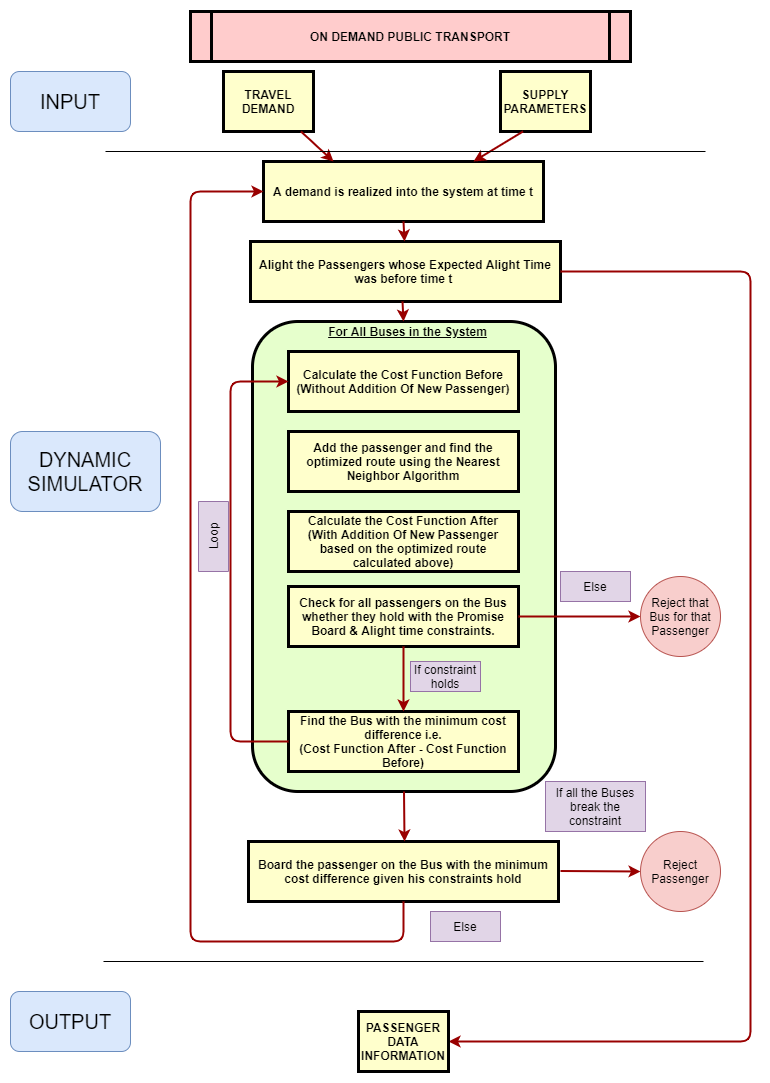

The diagram above was exported from draw.io. Its source (the exported page's mxGraphModel, read from the mxfile embedded in the PNG):
<mxGraphModel dx="1038" dy="548" grid="0" gridSize="10" guides="1" tooltips="1" connect="1" arrows="1" fold="1" page="1" pageScale="1" pageWidth="826" pageHeight="1169" background="#ffffff" math="0" shadow="0">
  <root>
    <mxCell id="0" />
    <mxCell id="1" parent="0" />
    <mxCell id="3" value="TRAVEL DEMAND" style="whiteSpace=wrap;align=center;verticalAlign=middle;fontStyle=1;strokeWidth=3;fillColor=#FFFFCC" parent="1" vertex="1">
      <mxGeometry x="233" y="70" width="90" height="60" as="geometry" />
    </mxCell>
    <mxCell id="6" value="&lt;p style=&quot;margin: 0px ; margin-top: 4px ; text-align: center ; text-decoration: underline&quot;&gt;&lt;/p&gt;&lt;p style=&quot;margin: 0px ; margin-left: 8px&quot;&gt;&lt;u&gt;For All Buses in the System&lt;/u&gt;&lt;/p&gt;&lt;p style=&quot;margin: 0px ; margin-left: 8px&quot;&gt;&lt;u&gt;&lt;br&gt;&lt;/u&gt;&lt;/p&gt;" style="verticalAlign=middle;align=center;overflow=fill;fontSize=12;fontFamily=Helvetica;html=1;rounded=1;fontStyle=1;strokeWidth=3;fillColor=#E6FFCC" parent="1" vertex="1">
      <mxGeometry x="262" y="320" width="303" height="470" as="geometry" />
    </mxCell>
    <mxCell id="12" value="SUPPLY PARAMETERS" style="whiteSpace=wrap;align=center;verticalAlign=middle;fontStyle=1;strokeWidth=3;fillColor=#FFFFCC" parent="1" vertex="1">
      <mxGeometry x="510" y="70.00000000000003" width="90" height="60" as="geometry" />
    </mxCell>
    <mxCell id="13" value="Calculate the Cost Function Before&#10;(Without Addition Of New Passenger)" style="whiteSpace=wrap;align=center;verticalAlign=middle;fontStyle=1;strokeWidth=3;fillColor=#FFFFCC" parent="1" vertex="1">
      <mxGeometry x="298" y="350" width="230" height="60" as="geometry" />
    </mxCell>
    <mxCell id="14" value="A demand is realized into the system at time t" style="whiteSpace=wrap;align=center;verticalAlign=middle;fontStyle=1;strokeWidth=3;fillColor=#FFFFCC" parent="1" vertex="1">
      <mxGeometry x="273" y="160" width="280" height="60" as="geometry" />
    </mxCell>
    <mxCell id="15" value="Board the passenger on the Bus with the minimum cost difference given his constraints hold" style="whiteSpace=wrap;align=center;verticalAlign=middle;fontStyle=1;strokeWidth=3;fillColor=#FFFFCC" parent="1" vertex="1">
      <mxGeometry x="258" y="840" width="310" height="60" as="geometry" />
    </mxCell>
    <mxCell id="36" value="" style="edgeStyle=none;noEdgeStyle=1;strokeColor=#990000;strokeWidth=2;entryX=0.25;entryY=0;entryDx=0;entryDy=0;" parent="1" source="3" target="14" edge="1">
      <mxGeometry width="100" height="100" relative="1" as="geometry">
        <mxPoint x="20" y="250" as="sourcePoint" />
        <mxPoint x="370" y="200" as="targetPoint" />
      </mxGeometry>
    </mxCell>
    <mxCell id="fb7hYIiFfIxEwNPfDDBK-99" value="ON DEMAND PUBLIC TRANSPORT" style="shape=process;whiteSpace=wrap;align=center;verticalAlign=middle;size=0.0475;fontStyle=1;strokeWidth=3;fillColor=#FFCCCC" vertex="1" parent="1">
      <mxGeometry x="200" y="10" width="440" height="50" as="geometry" />
    </mxCell>
    <mxCell id="fb7hYIiFfIxEwNPfDDBK-103" value="" style="edgeStyle=none;noEdgeStyle=1;strokeColor=#990000;strokeWidth=2;exitX=0.25;exitY=1;exitDx=0;exitDy=0;entryX=0.75;entryY=0;entryDx=0;entryDy=0;" edge="1" parent="1" source="12" target="14">
      <mxGeometry width="100" height="100" relative="1" as="geometry">
        <mxPoint x="389.9971428571429" y="170" as="sourcePoint" />
        <mxPoint x="479.14" y="184" as="targetPoint" />
      </mxGeometry>
    </mxCell>
    <mxCell id="fb7hYIiFfIxEwNPfDDBK-106" value="Calculate the Cost Function After&#10;(With Addition Of New Passenger based on the optimized route calculated above)" style="whiteSpace=wrap;align=center;verticalAlign=middle;fontStyle=1;strokeWidth=3;fillColor=#FFFFCC" vertex="1" parent="1">
      <mxGeometry x="298" y="510" width="230" height="60" as="geometry" />
    </mxCell>
    <mxCell id="fb7hYIiFfIxEwNPfDDBK-107" value="Add the passenger and find the optimized route using the Nearest Neighbor Algorithm" style="whiteSpace=wrap;align=center;verticalAlign=middle;fontStyle=1;strokeWidth=3;fillColor=#FFFFCC" vertex="1" parent="1">
      <mxGeometry x="298" y="430" width="230" height="60" as="geometry" />
    </mxCell>
    <mxCell id="fb7hYIiFfIxEwNPfDDBK-112" value="Find the Bus with the minimum cost difference i.e.&#10;(Cost Function After - Cost Function Before)" style="whiteSpace=wrap;align=center;verticalAlign=middle;fontStyle=1;strokeWidth=3;fillColor=#FFFFCC" vertex="1" parent="1">
      <mxGeometry x="298" y="710" width="230" height="60" as="geometry" />
    </mxCell>
    <mxCell id="fb7hYIiFfIxEwNPfDDBK-114" value="" style="endArrow=none;html=1;" edge="1" parent="1">
      <mxGeometry width="50" height="50" relative="1" as="geometry">
        <mxPoint x="115" y="150" as="sourcePoint" />
        <mxPoint x="715" y="150" as="targetPoint" />
      </mxGeometry>
    </mxCell>
    <mxCell id="fb7hYIiFfIxEwNPfDDBK-119" value="&lt;font style=&quot;font-size: 20px&quot;&gt;INPUT&lt;/font&gt;" style="rounded=1;whiteSpace=wrap;html=1;fillColor=#dae8fc;strokeColor=#6c8ebf;" vertex="1" parent="1">
      <mxGeometry x="20" y="70" width="120" height="60" as="geometry" />
    </mxCell>
    <mxCell id="fb7hYIiFfIxEwNPfDDBK-120" value="&lt;font style=&quot;font-size: 20px&quot;&gt;DYNAMIC SIMULATOR&lt;/font&gt;" style="rounded=1;whiteSpace=wrap;html=1;fillColor=#dae8fc;strokeColor=#6c8ebf;" vertex="1" parent="1">
      <mxGeometry x="20" y="430" width="150" height="80" as="geometry" />
    </mxCell>
    <mxCell id="fb7hYIiFfIxEwNPfDDBK-121" value="" style="edgeStyle=none;noEdgeStyle=1;strokeColor=#990000;strokeWidth=2;exitX=0.5;exitY=1;exitDx=0;exitDy=0;" edge="1" parent="1" source="6">
      <mxGeometry width="100" height="100" relative="1" as="geometry">
        <mxPoint x="413" y="670" as="sourcePoint" />
        <mxPoint x="414" y="840" as="targetPoint" />
      </mxGeometry>
    </mxCell>
    <mxCell id="fb7hYIiFfIxEwNPfDDBK-122" value="" style="endArrow=none;html=1;" edge="1" parent="1">
      <mxGeometry width="50" height="50" relative="1" as="geometry">
        <mxPoint x="113" y="960" as="sourcePoint" />
        <mxPoint x="713" y="960" as="targetPoint" />
      </mxGeometry>
    </mxCell>
    <mxCell id="fb7hYIiFfIxEwNPfDDBK-123" value="&lt;font style=&quot;font-size: 20px&quot;&gt;OUTPUT&lt;/font&gt;" style="rounded=1;whiteSpace=wrap;html=1;fillColor=#dae8fc;strokeColor=#6c8ebf;" vertex="1" parent="1">
      <mxGeometry x="20" y="990" width="120" height="60" as="geometry" />
    </mxCell>
    <mxCell id="fb7hYIiFfIxEwNPfDDBK-124" value="Check for all passengers on the Bus whether they hold with the Promise Board &amp; Alight time constraints." style="whiteSpace=wrap;align=center;verticalAlign=middle;fontStyle=1;strokeWidth=3;fillColor=#FFFFCC" vertex="1" parent="1">
      <mxGeometry x="298" y="585" width="230" height="60" as="geometry" />
    </mxCell>
    <mxCell id="fb7hYIiFfIxEwNPfDDBK-125" value="" style="edgeStyle=none;noEdgeStyle=1;strokeColor=#990000;strokeWidth=2;exitX=1;exitY=0.5;exitDx=0;exitDy=0;" edge="1" parent="1" source="fb7hYIiFfIxEwNPfDDBK-124">
      <mxGeometry width="100" height="100" relative="1" as="geometry">
        <mxPoint x="423.5" y="750" as="sourcePoint" />
        <mxPoint x="650" y="615" as="targetPoint" />
      </mxGeometry>
    </mxCell>
    <mxCell id="fb7hYIiFfIxEwNPfDDBK-126" value="" style="ellipse;whiteSpace=wrap;html=1;aspect=fixed;fillColor=#f8cecc;strokeColor=#b85450;" vertex="1" parent="1">
      <mxGeometry x="650" y="575" width="80" height="80" as="geometry" />
    </mxCell>
    <mxCell id="fb7hYIiFfIxEwNPfDDBK-127" value="" style="edgeStyle=none;noEdgeStyle=1;strokeColor=#990000;strokeWidth=2;exitX=0.5;exitY=1;exitDx=0;exitDy=0;entryX=0.5;entryY=0;entryDx=0;entryDy=0;" edge="1" parent="1" source="fb7hYIiFfIxEwNPfDDBK-124" target="fb7hYIiFfIxEwNPfDDBK-112">
      <mxGeometry width="100" height="100" relative="1" as="geometry">
        <mxPoint x="538" y="625" as="sourcePoint" />
        <mxPoint x="650" y="625" as="targetPoint" />
      </mxGeometry>
    </mxCell>
    <mxCell id="fb7hYIiFfIxEwNPfDDBK-128" value="If constraint holds" style="text;html=1;strokeColor=#9673a6;fillColor=#e1d5e7;align=center;verticalAlign=middle;whiteSpace=wrap;rounded=0;" vertex="1" parent="1">
      <mxGeometry x="420" y="660" width="70" height="30" as="geometry" />
    </mxCell>
    <mxCell id="fb7hYIiFfIxEwNPfDDBK-129" value="Else" style="text;html=1;strokeColor=#9673a6;fillColor=#e1d5e7;align=center;verticalAlign=middle;whiteSpace=wrap;rounded=0;" vertex="1" parent="1">
      <mxGeometry x="570" y="570" width="70" height="30" as="geometry" />
    </mxCell>
    <mxCell id="fb7hYIiFfIxEwNPfDDBK-130" value="Reject that Bus for that Passenger" style="text;html=1;strokeColor=none;fillColor=none;align=center;verticalAlign=middle;whiteSpace=wrap;rounded=0;" vertex="1" parent="1">
      <mxGeometry x="655" y="600" width="70" height="30" as="geometry" />
    </mxCell>
    <mxCell id="fb7hYIiFfIxEwNPfDDBK-132" value="" style="edgeStyle=none;noEdgeStyle=1;strokeColor=#990000;strokeWidth=2;exitX=1;exitY=0.5;exitDx=0;exitDy=0;" edge="1" parent="1">
      <mxGeometry width="100" height="100" relative="1" as="geometry">
        <mxPoint x="570" y="869.5" as="sourcePoint" />
        <mxPoint x="650" y="870" as="targetPoint" />
      </mxGeometry>
    </mxCell>
    <mxCell id="fb7hYIiFfIxEwNPfDDBK-133" value="" style="ellipse;whiteSpace=wrap;html=1;aspect=fixed;fillColor=#f8cecc;strokeColor=#b85450;" vertex="1" parent="1">
      <mxGeometry x="650" y="830" width="80" height="80" as="geometry" />
    </mxCell>
    <mxCell id="fb7hYIiFfIxEwNPfDDBK-134" value="Reject Passenger" style="text;html=1;strokeColor=none;fillColor=none;align=center;verticalAlign=middle;whiteSpace=wrap;rounded=0;" vertex="1" parent="1">
      <mxGeometry x="655" y="855" width="70" height="30" as="geometry" />
    </mxCell>
    <mxCell id="fb7hYIiFfIxEwNPfDDBK-135" value="If all the Buses break the constraint" style="text;html=1;strokeColor=#9673a6;fillColor=#e1d5e7;align=center;verticalAlign=middle;whiteSpace=wrap;rounded=0;" vertex="1" parent="1">
      <mxGeometry x="555" y="780" width="100" height="50" as="geometry" />
    </mxCell>
    <mxCell id="fb7hYIiFfIxEwNPfDDBK-136" value="Else" style="text;html=1;strokeColor=#9673a6;fillColor=#e1d5e7;align=center;verticalAlign=middle;whiteSpace=wrap;rounded=0;" vertex="1" parent="1">
      <mxGeometry x="440" y="910" width="70" height="30" as="geometry" />
    </mxCell>
    <mxCell id="fb7hYIiFfIxEwNPfDDBK-137" value="" style="edgeStyle=none;noEdgeStyle=1;strokeColor=#990000;strokeWidth=2;exitX=0.5;exitY=1;exitDx=0;exitDy=0;entryX=0;entryY=0.5;entryDx=0;entryDy=0;" edge="1" parent="1" source="15" target="14">
      <mxGeometry width="100" height="100" relative="1" as="geometry">
        <mxPoint x="423.5" y="800" as="sourcePoint" />
        <mxPoint x="160" y="180" as="targetPoint" />
        <Array as="points">
          <mxPoint x="413" y="940" />
          <mxPoint x="200" y="940" />
          <mxPoint x="200" y="190" />
        </Array>
      </mxGeometry>
    </mxCell>
    <mxCell id="fb7hYIiFfIxEwNPfDDBK-139" value="Alight the Passengers whose Expected Alight Time was before time t " style="whiteSpace=wrap;align=center;verticalAlign=middle;fontStyle=1;strokeWidth=3;fillColor=#FFFFCC" vertex="1" parent="1">
      <mxGeometry x="260" y="240" width="310" height="60" as="geometry" />
    </mxCell>
    <mxCell id="fb7hYIiFfIxEwNPfDDBK-141" value="" style="edgeStyle=none;noEdgeStyle=1;strokeColor=#990000;strokeWidth=2;exitX=0.5;exitY=1;exitDx=0;exitDy=0;" edge="1" parent="1">
      <mxGeometry width="100" height="100" relative="1" as="geometry">
        <mxPoint x="413" y="220" as="sourcePoint" />
        <mxPoint x="414" y="240" as="targetPoint" />
      </mxGeometry>
    </mxCell>
    <mxCell id="fb7hYIiFfIxEwNPfDDBK-144" value="" style="edgeStyle=none;noEdgeStyle=1;strokeColor=#990000;strokeWidth=2;exitX=0.5;exitY=1;exitDx=0;exitDy=0;" edge="1" parent="1">
      <mxGeometry width="100" height="100" relative="1" as="geometry">
        <mxPoint x="412" y="300" as="sourcePoint" />
        <mxPoint x="413" y="320.00000000000006" as="targetPoint" />
      </mxGeometry>
    </mxCell>
    <mxCell id="fb7hYIiFfIxEwNPfDDBK-146" value="" style="edgeStyle=none;noEdgeStyle=1;strokeColor=#990000;strokeWidth=2;exitX=1;exitY=0.5;exitDx=0;exitDy=0;entryX=1;entryY=0.5;entryDx=0;entryDy=0;" edge="1" parent="1" source="fb7hYIiFfIxEwNPfDDBK-139" target="fb7hYIiFfIxEwNPfDDBK-147">
      <mxGeometry width="100" height="100" relative="1" as="geometry">
        <mxPoint x="320.5" y="140" as="sourcePoint" />
        <mxPoint x="480" y="1040" as="targetPoint" />
        <Array as="points">
          <mxPoint x="760" y="270" />
          <mxPoint x="760" y="1040" />
        </Array>
      </mxGeometry>
    </mxCell>
    <mxCell id="fb7hYIiFfIxEwNPfDDBK-147" value="PASSENGER DATA INFORMATION" style="whiteSpace=wrap;align=center;verticalAlign=middle;fontStyle=1;strokeWidth=3;fillColor=#FFFFCC" vertex="1" parent="1">
      <mxGeometry x="368" y="1010" width="90" height="60" as="geometry" />
    </mxCell>
    <mxCell id="fb7hYIiFfIxEwNPfDDBK-148" value="" style="edgeStyle=none;noEdgeStyle=1;strokeColor=#990000;strokeWidth=2;exitX=0;exitY=0.5;exitDx=0;exitDy=0;entryX=0;entryY=0.5;entryDx=0;entryDy=0;" edge="1" parent="1" source="fb7hYIiFfIxEwNPfDDBK-112" target="13">
      <mxGeometry width="100" height="100" relative="1" as="geometry">
        <mxPoint x="538" y="625" as="sourcePoint" />
        <mxPoint x="240" y="380" as="targetPoint" />
        <Array as="points">
          <mxPoint x="240" y="740" />
          <mxPoint x="240" y="380" />
        </Array>
      </mxGeometry>
    </mxCell>
    <mxCell id="fb7hYIiFfIxEwNPfDDBK-149" value="Loop" style="text;html=1;strokeColor=#9673a6;fillColor=#e1d5e7;align=center;verticalAlign=middle;whiteSpace=wrap;rounded=0;rotation=-90;" vertex="1" parent="1">
      <mxGeometry x="188" y="520" width="70" height="30" as="geometry" />
    </mxCell>
  </root>
</mxGraphModel>